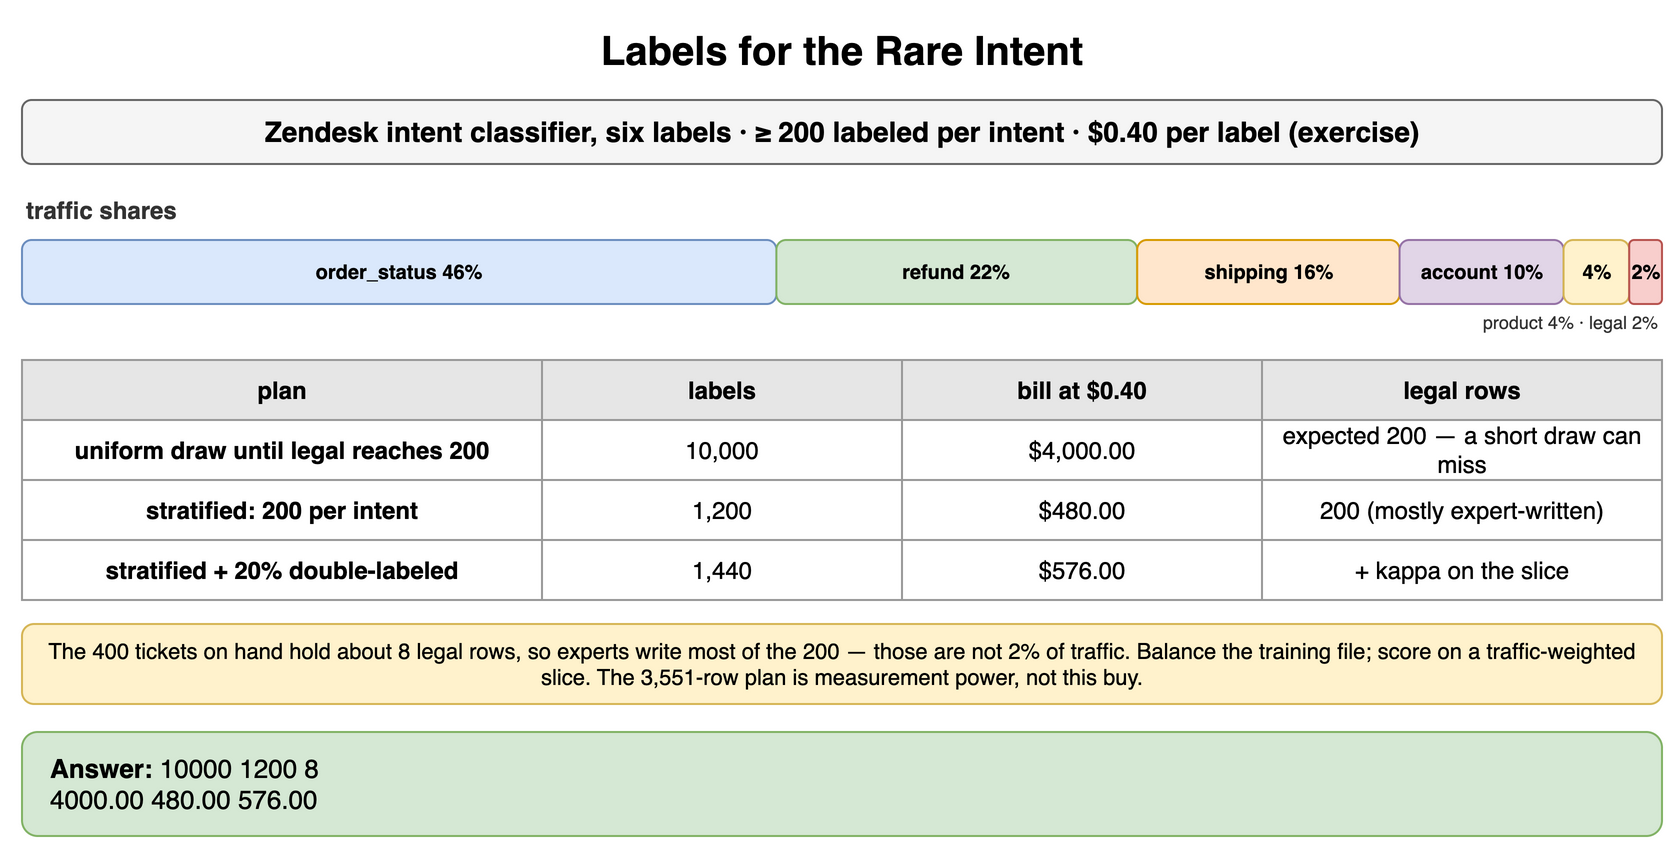

The diagram above was exported from draw.io. Its source (the exported page's mxGraphModel, read from the mxfile embedded in the PNG):
<mxGraphModel dx="900" dy="432" grid="1" gridSize="10" guides="1" tooltips="1" connect="1" arrows="1" fold="1" page="1" pageScale="1" pageWidth="900" pageHeight="432" math="0" shadow="0">
  <root>
    <mxCell id="0" />
    <mxCell id="1" parent="0" />
    <mxCell id="a1" value="Labels for the Rare Intent" style="text;html=1;align=center;verticalAlign=middle;whiteSpace=wrap;fontSize=20;fontStyle=1;" vertex="1" parent="1">
      <mxGeometry x="40" y="10" width="820" height="30" as="geometry" />
    </mxCell>
    <mxCell id="a2" value="Zendesk intent classifier, six labels · ≥ 200 labeled per intent · $0.40 per label (exercise)" style="rounded=1;whiteSpace=wrap;html=1;fillColor=#f5f5f5;strokeColor=#666666;fontStyle=1;fontSize=14;" vertex="1" parent="1">
      <mxGeometry x="40" y="50" width="820" height="32" as="geometry" />
    </mxCell>
    <mxCell id="a3" value="traffic shares" style="text;html=1;whiteSpace=wrap;fontSize=11;align=left;verticalAlign=middle;fontSize=12;fontColor=#333333;fontStyle=1;" vertex="1" parent="1">
      <mxGeometry x="40" y="96" width="300" height="18" as="geometry" />
    </mxCell>
    <mxCell id="a4" value="order_status 46%" style="rounded=1;whiteSpace=wrap;html=1;fillColor=#dae8fc;strokeColor=#6c8ebf;fontSize=10;align=center;fontStyle=1;" vertex="1" parent="1">
      <mxGeometry x="40" y="120" width="377.2" height="32" as="geometry" />
    </mxCell>
    <mxCell id="a5" value="refund 22%" style="rounded=1;whiteSpace=wrap;html=1;fillColor=#d5e8d4;strokeColor=#82b366;fontSize=10;align=center;fontStyle=1;" vertex="1" parent="1">
      <mxGeometry x="417.2" y="120" width="180.4" height="32" as="geometry" />
    </mxCell>
    <mxCell id="a6" value="shipping 16%" style="rounded=1;whiteSpace=wrap;html=1;fillColor=#ffe6cc;strokeColor=#d79b00;fontSize=10;align=center;fontStyle=1;" vertex="1" parent="1">
      <mxGeometry x="597.6" y="120" width="131.2" height="32" as="geometry" />
    </mxCell>
    <mxCell id="a7" value="account 10%" style="rounded=1;whiteSpace=wrap;html=1;fillColor=#e1d5e7;strokeColor=#9673a6;fontSize=10;align=center;fontStyle=1;" vertex="1" parent="1">
      <mxGeometry x="728.8" y="120" width="82.0" height="32" as="geometry" />
    </mxCell>
    <mxCell id="a8" value="4%" style="rounded=1;whiteSpace=wrap;html=1;fillColor=#fff2cc;strokeColor=#d6b656;fontSize=10;align=center;fontStyle=1;" vertex="1" parent="1">
      <mxGeometry x="810.8" y="120" width="32.8" height="32" as="geometry" />
    </mxCell>
    <mxCell id="a9" value="2%" style="rounded=1;whiteSpace=wrap;html=1;fillColor=#f8cecc;strokeColor=#b85450;fontSize=10;align=center;fontStyle=1;" vertex="1" parent="1">
      <mxGeometry x="843.5999999999999" y="120" width="16.4" height="32" as="geometry" />
    </mxCell>
    <mxCell id="a10" value="product 4% · legal 2%" style="text;html=1;whiteSpace=wrap;fontSize=11;align=right;verticalAlign=middle;fontSize=9;fontColor=#333333;" vertex="1" parent="1">
      <mxGeometry x="660" y="154" width="200" height="14" as="geometry" />
    </mxCell>
    <mxCell id="a11" value="plan" style="whiteSpace=wrap;html=1;fillColor=#e6e6e6;strokeColor=#999999;fontStyle=1;fontSize=12;" vertex="1" parent="1">
      <mxGeometry x="40" y="180" width="260" height="30" as="geometry" />
    </mxCell>
    <mxCell id="a12" value="labels" style="whiteSpace=wrap;html=1;fillColor=#e6e6e6;strokeColor=#999999;fontStyle=1;fontSize=12;" vertex="1" parent="1">
      <mxGeometry x="300" y="180" width="180" height="30" as="geometry" />
    </mxCell>
    <mxCell id="a13" value="bill at $0.40" style="whiteSpace=wrap;html=1;fillColor=#e6e6e6;strokeColor=#999999;fontStyle=1;fontSize=12;" vertex="1" parent="1">
      <mxGeometry x="480" y="180" width="180" height="30" as="geometry" />
    </mxCell>
    <mxCell id="a14" value="legal rows" style="whiteSpace=wrap;html=1;fillColor=#e6e6e6;strokeColor=#999999;fontStyle=1;fontSize=12;" vertex="1" parent="1">
      <mxGeometry x="660" y="180" width="200" height="30" as="geometry" />
    </mxCell>
    <mxCell id="a15" value="uniform draw until legal reaches 200" style="whiteSpace=wrap;html=1;strokeColor=#999999;fontSize=12;fillColor=#ffffff;fontStyle=1;" vertex="1" parent="1">
      <mxGeometry x="40" y="210" width="260" height="30" as="geometry" />
    </mxCell>
    <mxCell id="a16" value="10,000" style="whiteSpace=wrap;html=1;strokeColor=#999999;fontSize=12;fillColor=#ffffff;" vertex="1" parent="1">
      <mxGeometry x="300" y="210" width="180" height="30" as="geometry" />
    </mxCell>
    <mxCell id="a17" value="$4,000.00" style="whiteSpace=wrap;html=1;strokeColor=#999999;fontSize=12;fillColor=#ffffff;" vertex="1" parent="1">
      <mxGeometry x="480" y="210" width="180" height="30" as="geometry" />
    </mxCell>
    <mxCell id="a18" value="expected 200 — a short draw can miss" style="whiteSpace=wrap;html=1;strokeColor=#999999;fontSize=12;fillColor=#ffffff;" vertex="1" parent="1">
      <mxGeometry x="660" y="210" width="200" height="30" as="geometry" />
    </mxCell>
    <mxCell id="a19" value="stratified: 200 per intent" style="whiteSpace=wrap;html=1;strokeColor=#999999;fontSize=12;fillColor=#ffffff;fontStyle=1;" vertex="1" parent="1">
      <mxGeometry x="40" y="240" width="260" height="30" as="geometry" />
    </mxCell>
    <mxCell id="a20" value="1,200" style="whiteSpace=wrap;html=1;strokeColor=#999999;fontSize=12;fillColor=#ffffff;" vertex="1" parent="1">
      <mxGeometry x="300" y="240" width="180" height="30" as="geometry" />
    </mxCell>
    <mxCell id="a21" value="$480.00" style="whiteSpace=wrap;html=1;strokeColor=#999999;fontSize=12;fillColor=#ffffff;" vertex="1" parent="1">
      <mxGeometry x="480" y="240" width="180" height="30" as="geometry" />
    </mxCell>
    <mxCell id="a22" value="200 (mostly expert-written)" style="whiteSpace=wrap;html=1;strokeColor=#999999;fontSize=12;fillColor=#ffffff;" vertex="1" parent="1">
      <mxGeometry x="660" y="240" width="200" height="30" as="geometry" />
    </mxCell>
    <mxCell id="a23" value="stratified + 20% double-labeled" style="whiteSpace=wrap;html=1;strokeColor=#999999;fontSize=12;fillColor=#ffffff;fontStyle=1;" vertex="1" parent="1">
      <mxGeometry x="40" y="270" width="260" height="30" as="geometry" />
    </mxCell>
    <mxCell id="a24" value="1,440" style="whiteSpace=wrap;html=1;strokeColor=#999999;fontSize=12;fillColor=#ffffff;" vertex="1" parent="1">
      <mxGeometry x="300" y="270" width="180" height="30" as="geometry" />
    </mxCell>
    <mxCell id="a25" value="$576.00" style="whiteSpace=wrap;html=1;strokeColor=#999999;fontSize=12;fillColor=#ffffff;" vertex="1" parent="1">
      <mxGeometry x="480" y="270" width="180" height="30" as="geometry" />
    </mxCell>
    <mxCell id="a26" value="+ kappa on the slice" style="whiteSpace=wrap;html=1;strokeColor=#999999;fontSize=12;fillColor=#ffffff;" vertex="1" parent="1">
      <mxGeometry x="660" y="270" width="200" height="30" as="geometry" />
    </mxCell>
    <mxCell id="a27" value="The 400 tickets on hand hold about 8 legal rows, so experts write most of the 200 — those are not 2% of traffic. Balance the training file; score on a traffic-weighted slice. The 3,551-row plan is measurement power, not this buy." style="rounded=1;whiteSpace=wrap;html=1;fillColor=#fff2cc;strokeColor=#d6b656;fontSize=11;align=center;" vertex="1" parent="1">
      <mxGeometry x="40" y="312" width="820" height="40" as="geometry" />
    </mxCell>
    <mxCell id="a28" value="&lt;b&gt;Answer:&lt;/b&gt; 10000 1200 8&lt;br&gt;4000.00 480.00 576.00" style="rounded=1;whiteSpace=wrap;html=1;fillColor=#d5e8d4;strokeColor=#82b366;fontSize=13;align=left;spacingLeft=12;" vertex="1" parent="1">
      <mxGeometry x="40" y="366" width="820" height="52" as="geometry" />
    </mxCell>
  </root>
</mxGraphModel>